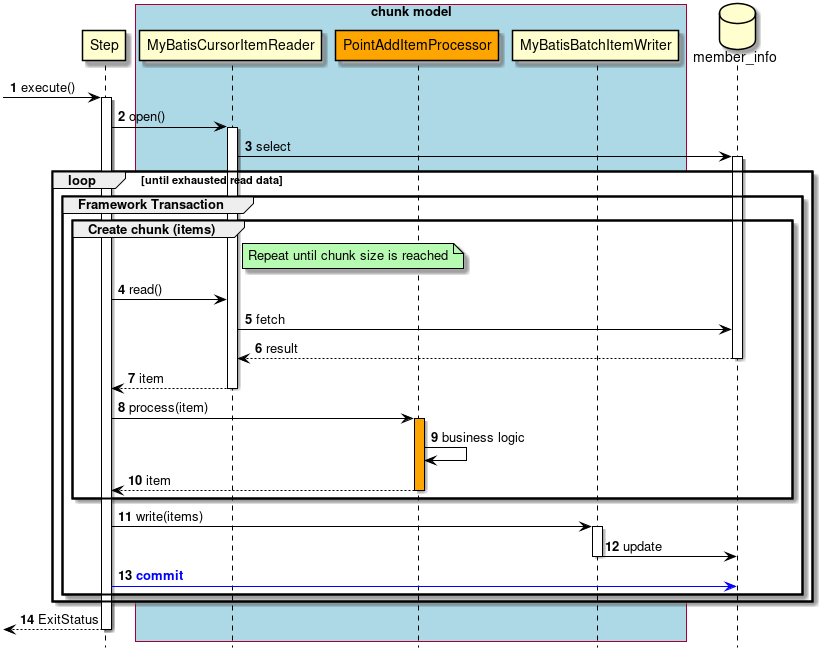

The diagram above was rendered by PlantUML. Its source (embedded in the PNG):
@startuml

hide footbox
autonumber

participant Step
box "chunk model" #lightblue
participant MyBatisCursorItemReader
participant PointAddItemProcessor #Orange
participant MyBatisBatchItemWriter
end box
database "member_info" as db

[->Step : execute()
activate Step
Step -> MyBatisCursorItemReader : open()
activate MyBatisCursorItemReader
MyBatisCursorItemReader -> db : select
activate db
loop until exhausted read data
    group Framework Transaction
        group Create chunk (items)
            note right of MyBatisCursorItemReader: Repeat until chunk size is reached
            Step -> MyBatisCursorItemReader : read()
            MyBatisCursorItemReader -> db : fetch
            db --> MyBatisCursorItemReader : result
            deactivate db
            MyBatisCursorItemReader --> Step : item
            deactivate MyBatisCursorItemReader
            Step -> PointAddItemProcessor : process(item)
            activate PointAddItemProcessor #Orange
            PointAddItemProcessor -> PointAddItemProcessor : business logic
            PointAddItemProcessor --> Step : item
            deactivate PointAddItemProcessor
        end
        Step -> MyBatisBatchItemWriter : write(items)
        activate MyBatisBatchItemWriter
        MyBatisBatchItemWriter -> db : update
        deactivate MyBatisBatchItemWriter
        Step [#blue]-> db : <font color="blue"><b>commit</b></font>
    end
end
Step-->[ : ExitStatus
deactivate Step

skinparam Note {
  BackgroundColor #b7fab1
  BorderColor black
}

skinparam Class {
  BorderColor black
  ArrowColor black
}

skinparam Sequence {
  BorderColor black
  ActorBorderColor black
  ArrowColor black
  LifeLineBorderColor black
  BoxLineColor black
  ParticipantBorderColor black
}

skinparam componentStyle uml2

skinparam Component {
  BorderColor black
  ArrowColor black
}

skinparam Interface {
  BorderColor black
  ArrowColor black
}

@enduml